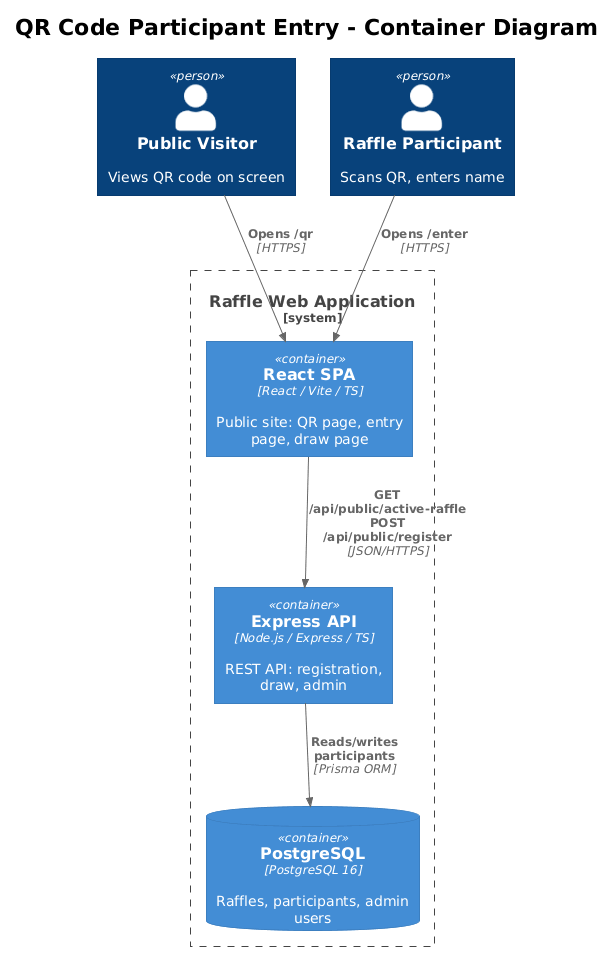

The diagram above was rendered by PlantUML. Its source (embedded in the PNG):
@startuml
!theme plain
!include <C4/C4_Container>

title QR Code Participant Entry - Container Diagram

Person(visitor, "Public Visitor", "Views QR code on screen")
Person(participant, "Raffle Participant", "Scans QR, enters name")

System_Boundary(sb, "Raffle Web Application") {
    Container(spa, "React SPA", "React / Vite / TS", "Public site: QR page, entry page, draw page")
    Container(api, "Express API", "Node.js / Express / TS", "REST API: registration, draw, admin")
    ContainerDb(db, "PostgreSQL", "PostgreSQL 16", "Raffles, participants, admin users")
}

Rel(visitor, spa, "Opens /qr", "HTTPS")
Rel(participant, spa, "Opens /enter", "HTTPS")
Rel(spa, api, "GET /api/public/active-raffle\nPOST /api/public/register", "JSON/HTTPS")
Rel(api, db, "Reads/writes participants", "Prisma ORM")
@enduml